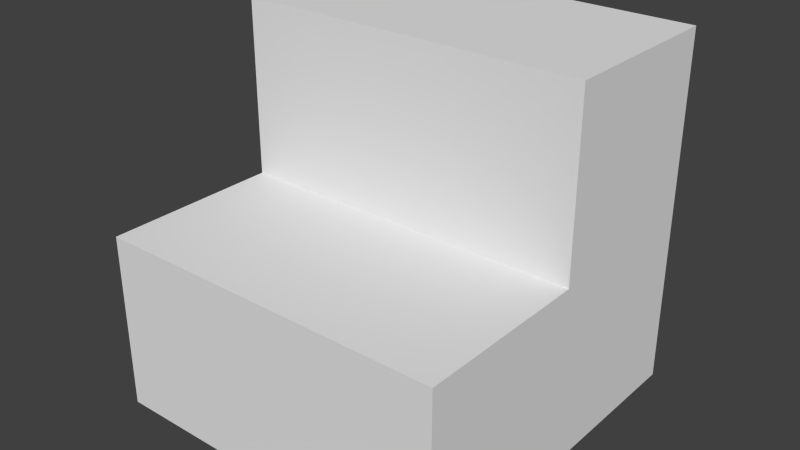 # Source: stair.blend  (saved by Blender 2.60.0; exported with 4.5.12 LTS)
import bpy
from mathutils import Matrix  # noqa: F401  (used for matrix-valued properties, if any)

bpy.ops.wm.read_factory_settings(use_empty=True)
scene = bpy.context.scene
scene.name = 'Scene'

# ---- collections
col_collection_1 = bpy.data.collections.new('Collection 1'); scene.collection.children.link(col_collection_1)

# ---- world
world_world = bpy.data.worlds.new('World'); scene.world = world_world
world_world.color = (0.05088, 0.05088, 0.05088)
world_world.use_sun_shadow = False
world_world.sun_shadow_jitter_overblur = 0.0
world_world.cycles.sampling_method = 'MANUAL'
world_world.cycles.sample_map_resolution = 256

# ---- meshes
me_cube_009 = bpy.data.meshes.new('Cube.009')
me_cube_009.from_pydata([(0.5, 0.5, -0.5), (0.5, -0.5, -0.5), (-0.5, -0.5, -0.5), (-0.5, 0.5, -0.5)], [], [(0, 1, 2, 3)])
_uv = me_cube_009.uv_layers.new(name='UVTex')
_uv.uv.foreach_set('vector', [0.0, 1.0, 0.0, 0.0, 1.0, 0.0, 1.0, 1.0])
me_cube_009.use_remesh_preserve_volume = False
me_cube_009.use_remesh_preserve_attributes = False
me_cube_009.use_mirror_vertex_groups = False
me_cube_009.update()
me_cube_008 = bpy.data.meshes.new('Cube.008')
me_cube_008.from_pydata([(-0.5, 0.5, 0.5), (-0.5, 0.0, 0.5), (0.5, -2.682e-07, 0.5), (0.5, 0.5, 0.5)], [], [(0, 1, 2, 3)])
_uv = me_cube_008.uv_layers.new(name='UVTex')
_uv.uv.foreach_set('vector', [2.775e-07, 1.0, 2.775e-07, 0.5, 1.0, 0.5, 1.0, 1.0])
me_cube_008.use_remesh_preserve_volume = False
me_cube_008.use_remesh_preserve_attributes = False
me_cube_008.use_mirror_vertex_groups = False
me_cube_008.update()
me_cube_007 = bpy.data.meshes.new('Cube.007')
me_cube_007.from_pydata([(-0.5, -0.5, -0.5), (-0.5, 0.5, -0.5), (-0.5, 1.49e-07, 0.0), (-0.5, 0.5, 0.5), (-0.5, 0.0, 0.5), (-0.5, -0.5, 0.0)], [], [(2, 4, 3), (0, 5, 2), (1, 2, 3), (0, 2, 1)])
me_cube_007.polygons.foreach_set('use_smooth', [True] * 4)
_uv = me_cube_007.uv_layers.new(name='UVTex')
_uv.uv.foreach_set('vector', [0.5, 0.5, 0.5, 1.0, 1.388e-07, 1.0, 1.0, 0.0, 1.0, 0.5, 0.5, 0.5, 0.0, 0.0, 0.5, 0.5, 1.388e-07, 1.0, 1.0, 0.0, 0.5, 0.5, 0.0, 0.0])
me_cube_007.use_remesh_preserve_volume = False
me_cube_007.use_remesh_preserve_attributes = False
me_cube_007.use_mirror_vertex_groups = False
me_cube_007.update()
me_cube_006 = bpy.data.meshes.new('Cube.006')
me_cube_006.from_pydata([(0.5, 0.5, -0.5), (0.5, -0.5, -0.5), (0.5, -3.576e-07, 0.0), (0.5, -0.5, 0.0), (0.5, -2.682e-07, 0.5), (0.5, 0.5, 0.5)], [], [(1, 2, 3), (2, 5, 4), (0, 2, 1), (0, 5, 2)])
_uv = me_cube_006.uv_layers.new(name='UVTex')
_uv.uv.foreach_set('vector', [4.163e-07, 0.0, 0.5, 0.5, 0.0, 0.5, 0.5, 0.5, 1.0, 1.0, 0.5, 1.0, 1.0, 0.0, 0.5, 0.5, 4.163e-07, 0.0, 1.0, 0.0, 1.0, 1.0, 0.5, 0.5])
me_cube_006.use_remesh_preserve_volume = False
me_cube_006.use_remesh_preserve_attributes = False
me_cube_006.use_mirror_vertex_groups = False
me_cube_006.update()
me_cube_005 = bpy.data.meshes.new('Cube.005')
me_cube_005.from_pydata([(0.5, 0.5, -0.5), (-0.5, 0.5, -0.5), (-0.5, 0.5, 0.5), (0.5, 0.5, 0.5)], [], [(3, 0, 1, 2)])
_uv = me_cube_005.uv_layers.new(name='UVTex')
_uv.uv.foreach_set('vector', [0.0, 1.0, 0.0, 0.0, 1.0, 0.0, 1.0, 1.0])
me_cube_005.use_remesh_preserve_volume = False
me_cube_005.use_remesh_preserve_attributes = False
me_cube_005.use_mirror_vertex_groups = False
me_cube_005.update()
me_cube_004 = bpy.data.meshes.new('Cube.004')
me_cube_004.from_pydata([(0.5, -0.5, -0.5), (-0.5, -0.5, -0.5), (-0.5, -0.5, 0.0), (0.5, -0.5, 0.0)], [], [(0, 3, 2, 1)])
_uv = me_cube_004.uv_layers.new(name='UVTex')
_uv.uv.foreach_set('vector', [1.0, 0.0, 1.0, 0.5, 0.0, 0.5, 2.682e-07, 0.0])
me_cube_004.use_remesh_preserve_volume = False
me_cube_004.use_remesh_preserve_attributes = False
me_cube_004.use_mirror_vertex_groups = False
me_cube_004.update()
me_cube = bpy.data.meshes.new('Cube')
me_cube.from_pydata([(0.5, -3.576e-07, 0.0), (-0.5, 1.49e-07, 0.0), (-0.5, 0.0, 0.5), (0.5, -2.682e-07, 0.5), (0.5, -0.5, 0.0), (-0.5, -0.5, 0.0), (-0.5, 1.192e-07, 0.0), (0.5, -3.576e-07, 0.0)], [], [(0, 3, 2, 1), (7, 6, 5, 4)])
_uv = me_cube.uv_layers.new(name='UVTex')
_uv.uv.foreach_set('vector', [1.0, 0.5, 1.0, 1.0, 0.0, 1.0, 0.0, 0.5, 1.0, 0.5, 0.0, 0.5, 0.0, 5.551e-07, 1.0, 0.0])
me_cube.use_remesh_preserve_volume = False
me_cube.use_remesh_preserve_attributes = False
me_cube.use_mirror_vertex_groups = False
me_cube.update()

# ---- objects
ob_bottom = bpy.data.objects.new('Bottom', me_cube_009)
ob_top = bpy.data.objects.new('Top', me_cube_008)
ob_right = bpy.data.objects.new('Right', me_cube_007)
ob_left = bpy.data.objects.new('Left', me_cube_006)
ob_back = bpy.data.objects.new('Back', me_cube_005)
ob_front = bpy.data.objects.new('Front', me_cube_004)
ob_center = bpy.data.objects.new('Center', me_cube)

# ---- transforms, parenting, visibility, modifiers, constraints
ob_bottom.location = (0.0, 0.0, 0.0)
ob_bottom.lineart.crease_threshold = 0.0
ob_top.location = (0.0, 0.0, 0.0)
ob_top.lineart.crease_threshold = 0.0
ob_right.location = (0.0, 0.0, 0.0)
ob_right.lineart.crease_threshold = 0.0
ob_left.location = (0.0, 0.0, 0.0)
ob_left.lineart.crease_threshold = 0.0
ob_back.location = (0.0, 0.0, 0.0)
ob_back.lineart.crease_threshold = 0.0
ob_front.location = (0.0, 0.0, 0.0)
ob_front.lineart.crease_threshold = 0.0
ob_center.location = (0.0, 0.0, 0.0)
ob_center.lineart.crease_threshold = 0.0

# ---- collection membership
col_collection_1.objects.link(ob_bottom)
col_collection_1.objects.link(ob_top)
col_collection_1.objects.link(ob_right)
col_collection_1.objects.link(ob_left)
col_collection_1.objects.link(ob_back)
col_collection_1.objects.link(ob_front)
col_collection_1.objects.link(ob_center)

# ---- scene / render settings (as saved in the file)
scene.frame_start = 0; scene.frame_end = 95; scene.frame_set(95)
scene.render.engine = 'BLENDER_EEVEE_NEXT'
scene.render.image_settings.color_mode = 'RGB'
scene.render.image_settings.compression = 90
scene.render.resolution_percentage = 50
scene.render.dither_intensity = 0.0
scene.render.bake_margin = 2
scene.render.bake_bias = 0.0
scene.cycles.use_denoising = False
scene.cycles.samples = 10
scene.cycles.sampling_pattern = 'TABULATED_SOBOL'
scene.cycles.light_sampling_threshold = 0.0
scene.cycles.use_adaptive_sampling = False
scene.cycles.use_light_tree = False
scene.cycles.blur_glossy = 0.0
scene.cycles.volume_bounces = 1
scene.cycles.pixel_filter_type = 'GAUSSIAN'
scene.cycles.sample_clamp_indirect = 0.0
scene.view_settings.view_transform = 'Standard'
bpy.context.view_layer.update()

# ---- added for rendering (the .blend has no active camera and no usable light): camera, sun
cam_auto = bpy.data.cameras.new('AutoCamera')
cam_auto.lens = 50.0
cam_auto.sensor_width = 36.0
cam_auto.clip_end = 1000.0
ob_auto_camera = bpy.data.objects.new('AutoCamera', cam_auto)
scene.collection.objects.link(ob_auto_camera)
ob_auto_camera.location = (1.60254, -1.92304, 1.28203)
ob_auto_camera.rotation_euler = (1.09748, -7.21219e-08, 0.694738)
scene.camera = ob_auto_camera
light_auto_sun = bpy.data.lights.new('AutoSun', 'SUN')
light_auto_sun.energy = 3.0
light_auto_sun.angle = 0.0523599
ob_auto_sun = bpy.data.objects.new('AutoSun', light_auto_sun)
scene.collection.objects.link(ob_auto_sun)
ob_auto_sun.rotation_euler = (0.872665, 0.174533, 0.523599)
bpy.context.view_layer.update()
